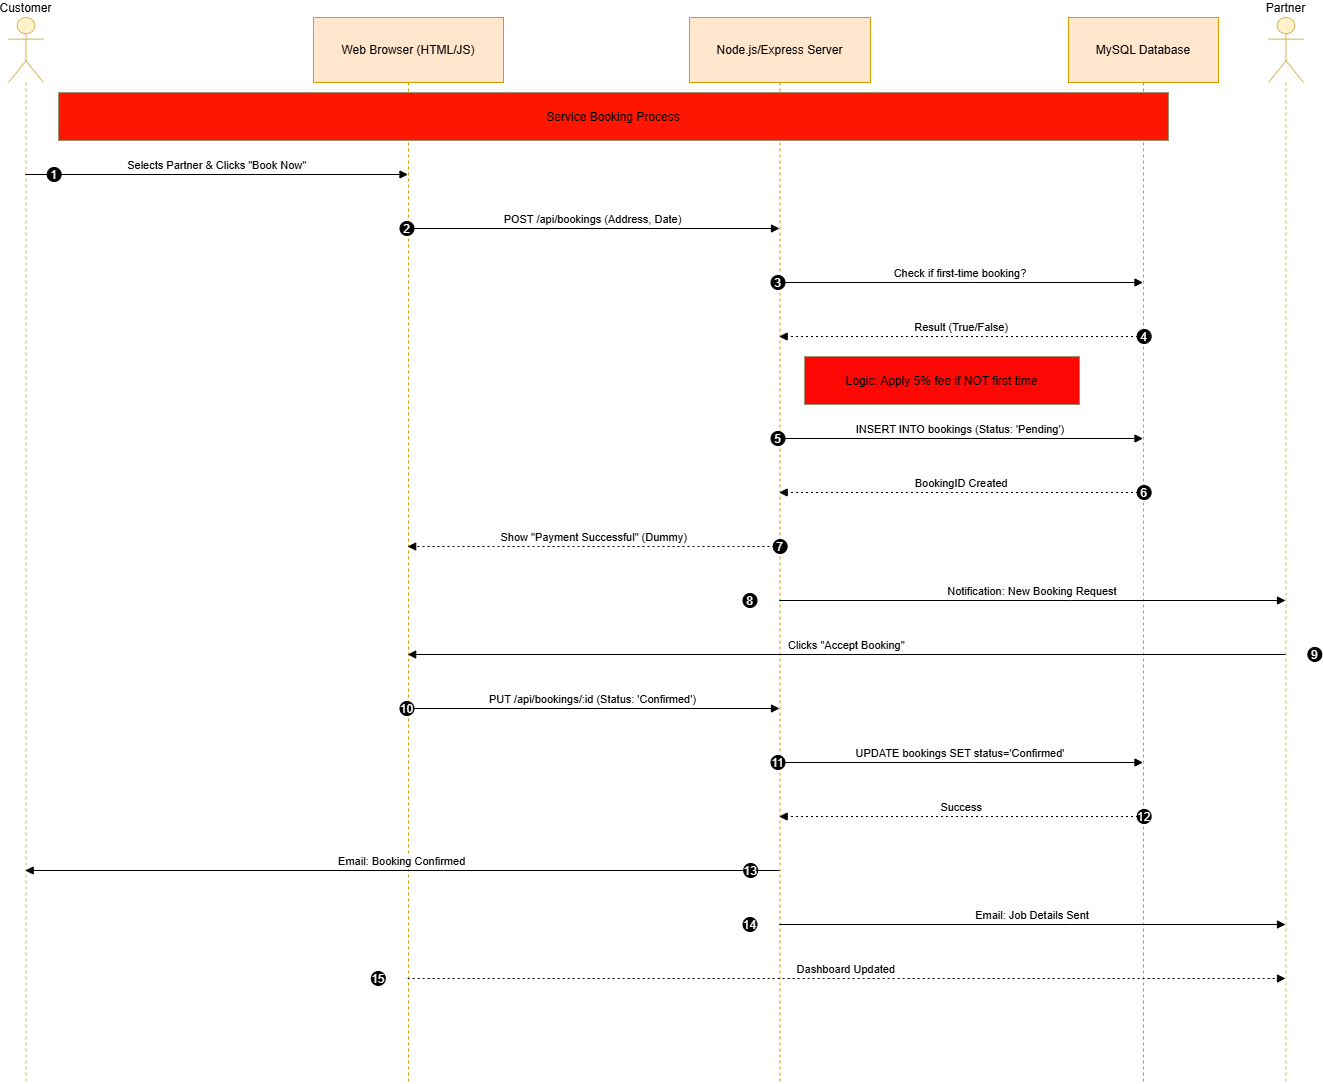

The diagram above was exported from draw.io. Its source (the exported page's mxGraphModel, read from the mxfile embedded in the PNG):
<mxGraphModel dx="1389" dy="835" grid="1" gridSize="10" guides="1" tooltips="1" connect="1" arrows="1" fold="1" page="1" pageScale="1" pageWidth="850" pageHeight="1100" math="0" shadow="0">
  <root>
    <mxCell id="0" />
    <mxCell id="1" parent="0" />
    <mxCell id="4EUhTJsNZ0rEG7sMaPJx-1" value="Customer" style="shape=umlLifeline;perimeter=lifelinePerimeter;whiteSpace=wrap;container=1;dropTarget=0;collapsible=0;recursiveResize=0;outlineConnect=0;portConstraint=eastwest;newEdgeStyle={&quot;edgeStyle&quot;:&quot;elbowEdgeStyle&quot;,&quot;elbow&quot;:&quot;vertical&quot;,&quot;curved&quot;:0,&quot;rounded&quot;:0};participant=umlActor;verticalAlign=bottom;labelPosition=center;verticalLabelPosition=top;align=center;size=65;fillColor=#fff2cc;strokeColor=#d6b656;" parent="1" vertex="1">
      <mxGeometry x="20" y="20" width="35" height="1066" as="geometry" />
    </mxCell>
    <mxCell id="4EUhTJsNZ0rEG7sMaPJx-2" value="Web Browser (HTML/JS)" style="shape=umlLifeline;perimeter=lifelinePerimeter;whiteSpace=wrap;container=1;dropTarget=0;collapsible=0;recursiveResize=0;outlineConnect=0;portConstraint=eastwest;newEdgeStyle={&quot;edgeStyle&quot;:&quot;elbowEdgeStyle&quot;,&quot;elbow&quot;:&quot;vertical&quot;,&quot;curved&quot;:0,&quot;rounded&quot;:0};size=65;fillColor=#ffe6cc;strokeColor=#d79b00;" parent="1" vertex="1">
      <mxGeometry x="325" y="20" width="190" height="1066" as="geometry" />
    </mxCell>
    <mxCell id="4EUhTJsNZ0rEG7sMaPJx-3" value="Node.js/Express Server" style="shape=umlLifeline;perimeter=lifelinePerimeter;whiteSpace=wrap;container=1;dropTarget=0;collapsible=0;recursiveResize=0;outlineConnect=0;portConstraint=eastwest;newEdgeStyle={&quot;edgeStyle&quot;:&quot;elbowEdgeStyle&quot;,&quot;elbow&quot;:&quot;vertical&quot;,&quot;curved&quot;:0,&quot;rounded&quot;:0};size=65;fillColor=#ffe6cc;strokeColor=#d79b00;" parent="1" vertex="1">
      <mxGeometry x="701" y="20" width="181" height="1066" as="geometry" />
    </mxCell>
    <mxCell id="4EUhTJsNZ0rEG7sMaPJx-4" value="MySQL Database" style="shape=umlLifeline;perimeter=lifelinePerimeter;whiteSpace=wrap;container=1;dropTarget=0;collapsible=0;recursiveResize=0;outlineConnect=0;portConstraint=eastwest;newEdgeStyle={&quot;edgeStyle&quot;:&quot;elbowEdgeStyle&quot;,&quot;elbow&quot;:&quot;vertical&quot;,&quot;curved&quot;:0,&quot;rounded&quot;:0};size=65;fillColor=#ffe6cc;strokeColor=#d79b00;" parent="1" vertex="1">
      <mxGeometry x="1080" y="20" width="150" height="1066" as="geometry" />
    </mxCell>
    <mxCell id="4EUhTJsNZ0rEG7sMaPJx-5" value="Partner" style="shape=umlLifeline;perimeter=lifelinePerimeter;whiteSpace=wrap;container=1;dropTarget=0;collapsible=0;recursiveResize=0;outlineConnect=0;portConstraint=eastwest;newEdgeStyle={&quot;edgeStyle&quot;:&quot;elbowEdgeStyle&quot;,&quot;elbow&quot;:&quot;vertical&quot;,&quot;curved&quot;:0,&quot;rounded&quot;:0};participant=umlActor;verticalAlign=bottom;labelPosition=center;verticalLabelPosition=top;align=center;size=65;fillColor=#fff2cc;strokeColor=#d6b656;" parent="1" vertex="1">
      <mxGeometry x="1280" y="20" width="35" height="1066" as="geometry" />
    </mxCell>
    <mxCell id="4EUhTJsNZ0rEG7sMaPJx-6" value="Selects Partner &amp; Clicks &quot;Book Now&quot;" style="verticalAlign=bottom;edgeStyle=elbowEdgeStyle;elbow=vertical;curved=0;rounded=0;endArrow=block;" parent="1" source="4EUhTJsNZ0rEG7sMaPJx-1" target="4EUhTJsNZ0rEG7sMaPJx-2" edge="1">
      <mxGeometry relative="1" as="geometry">
        <Array as="points">
          <mxPoint x="266" y="177" />
        </Array>
      </mxGeometry>
    </mxCell>
    <mxCell id="4EUhTJsNZ0rEG7sMaPJx-7" value="1" style="ellipse;aspect=fixed;fillColor=#000000;align=center;fontColor=#FFFFFF;" parent="4EUhTJsNZ0rEG7sMaPJx-6" vertex="1">
      <mxGeometry width="14" height="14" relative="1" as="geometry">
        <mxPoint x="-170" y="-7" as="offset" />
      </mxGeometry>
    </mxCell>
    <mxCell id="4EUhTJsNZ0rEG7sMaPJx-8" value="POST /api/bookings (Address, Date)" style="verticalAlign=bottom;edgeStyle=elbowEdgeStyle;elbow=vertical;curved=0;rounded=0;endArrow=block;" parent="1" source="4EUhTJsNZ0rEG7sMaPJx-2" target="4EUhTJsNZ0rEG7sMaPJx-3" edge="1">
      <mxGeometry relative="1" as="geometry">
        <Array as="points">
          <mxPoint x="614" y="231" />
        </Array>
      </mxGeometry>
    </mxCell>
    <mxCell id="4EUhTJsNZ0rEG7sMaPJx-9" value="2" style="ellipse;aspect=fixed;fillColor=#000000;align=center;fontColor=#FFFFFF;" parent="4EUhTJsNZ0rEG7sMaPJx-8" vertex="1">
      <mxGeometry width="14" height="14" relative="1" as="geometry">
        <mxPoint x="-193" y="-7" as="offset" />
      </mxGeometry>
    </mxCell>
    <mxCell id="4EUhTJsNZ0rEG7sMaPJx-10" value="Check if first-time booking?" style="verticalAlign=bottom;edgeStyle=elbowEdgeStyle;elbow=vertical;curved=0;rounded=0;endArrow=block;" parent="1" source="4EUhTJsNZ0rEG7sMaPJx-3" target="4EUhTJsNZ0rEG7sMaPJx-4" edge="1">
      <mxGeometry relative="1" as="geometry">
        <Array as="points">
          <mxPoint x="982" y="285" />
        </Array>
      </mxGeometry>
    </mxCell>
    <mxCell id="4EUhTJsNZ0rEG7sMaPJx-11" value="3" style="ellipse;aspect=fixed;fillColor=#000000;align=center;fontColor=#FFFFFF;" parent="4EUhTJsNZ0rEG7sMaPJx-10" vertex="1">
      <mxGeometry width="14" height="14" relative="1" as="geometry">
        <mxPoint x="-189.5" y="-7" as="offset" />
      </mxGeometry>
    </mxCell>
    <mxCell id="4EUhTJsNZ0rEG7sMaPJx-12" value="Result (True/False)" style="verticalAlign=bottom;edgeStyle=elbowEdgeStyle;elbow=vertical;curved=0;rounded=0;dashed=1;dashPattern=2 3;endArrow=block;" parent="1" source="4EUhTJsNZ0rEG7sMaPJx-4" target="4EUhTJsNZ0rEG7sMaPJx-3" edge="1">
      <mxGeometry relative="1" as="geometry">
        <Array as="points">
          <mxPoint x="985" y="339" />
        </Array>
      </mxGeometry>
    </mxCell>
    <mxCell id="4EUhTJsNZ0rEG7sMaPJx-13" value="4" style="ellipse;aspect=fixed;fillColor=#000000;align=center;fontColor=#FFFFFF;" parent="4EUhTJsNZ0rEG7sMaPJx-12" vertex="1">
      <mxGeometry width="14" height="14" relative="1" as="geometry">
        <mxPoint x="175.5" y="-7" as="offset" />
      </mxGeometry>
    </mxCell>
    <mxCell id="4EUhTJsNZ0rEG7sMaPJx-14" value="INSERT INTO bookings (Status: 'Pending')" style="verticalAlign=bottom;edgeStyle=elbowEdgeStyle;elbow=vertical;curved=0;rounded=0;endArrow=block;" parent="1" source="4EUhTJsNZ0rEG7sMaPJx-3" target="4EUhTJsNZ0rEG7sMaPJx-4" edge="1">
      <mxGeometry relative="1" as="geometry">
        <Array as="points">
          <mxPoint x="982" y="441" />
        </Array>
      </mxGeometry>
    </mxCell>
    <mxCell id="4EUhTJsNZ0rEG7sMaPJx-15" value="5" style="ellipse;aspect=fixed;fillColor=#000000;align=center;fontColor=#FFFFFF;" parent="4EUhTJsNZ0rEG7sMaPJx-14" vertex="1">
      <mxGeometry width="14" height="14" relative="1" as="geometry">
        <mxPoint x="-189.5" y="-7" as="offset" />
      </mxGeometry>
    </mxCell>
    <mxCell id="4EUhTJsNZ0rEG7sMaPJx-16" value="BookingID Created" style="verticalAlign=bottom;edgeStyle=elbowEdgeStyle;elbow=vertical;curved=0;rounded=0;dashed=1;dashPattern=2 3;endArrow=block;" parent="1" source="4EUhTJsNZ0rEG7sMaPJx-4" target="4EUhTJsNZ0rEG7sMaPJx-3" edge="1">
      <mxGeometry relative="1" as="geometry">
        <Array as="points">
          <mxPoint x="985" y="495" />
        </Array>
      </mxGeometry>
    </mxCell>
    <mxCell id="4EUhTJsNZ0rEG7sMaPJx-17" value="6" style="ellipse;aspect=fixed;fillColor=#000000;align=center;fontColor=#FFFFFF;" parent="4EUhTJsNZ0rEG7sMaPJx-16" vertex="1">
      <mxGeometry width="14" height="14" relative="1" as="geometry">
        <mxPoint x="175.5" y="-7" as="offset" />
      </mxGeometry>
    </mxCell>
    <mxCell id="4EUhTJsNZ0rEG7sMaPJx-18" value="Show &quot;Payment Successful&quot; (Dummy)" style="verticalAlign=bottom;edgeStyle=elbowEdgeStyle;elbow=vertical;curved=0;rounded=0;dashed=1;dashPattern=2 3;endArrow=block;" parent="1" source="4EUhTJsNZ0rEG7sMaPJx-3" target="4EUhTJsNZ0rEG7sMaPJx-2" edge="1">
      <mxGeometry relative="1" as="geometry">
        <Array as="points">
          <mxPoint x="617" y="549" />
        </Array>
      </mxGeometry>
    </mxCell>
    <mxCell id="4EUhTJsNZ0rEG7sMaPJx-19" value="7" style="ellipse;aspect=fixed;fillColor=#000000;align=center;fontColor=#FFFFFF;" parent="4EUhTJsNZ0rEG7sMaPJx-18" vertex="1">
      <mxGeometry width="14" height="14" relative="1" as="geometry">
        <mxPoint x="179" y="-7" as="offset" />
      </mxGeometry>
    </mxCell>
    <mxCell id="4EUhTJsNZ0rEG7sMaPJx-20" value="Notification: New Booking Request" style="verticalAlign=bottom;edgeStyle=elbowEdgeStyle;elbow=vertical;curved=0;rounded=0;endArrow=block;" parent="1" source="4EUhTJsNZ0rEG7sMaPJx-3" target="4EUhTJsNZ0rEG7sMaPJx-5" edge="1">
      <mxGeometry relative="1" as="geometry">
        <Array as="points">
          <mxPoint x="1082" y="603" />
        </Array>
      </mxGeometry>
    </mxCell>
    <mxCell id="4EUhTJsNZ0rEG7sMaPJx-21" value="8" style="ellipse;aspect=fixed;fillColor=#000000;align=center;fontColor=#FFFFFF;" parent="4EUhTJsNZ0rEG7sMaPJx-20" vertex="1">
      <mxGeometry width="14" height="14" relative="1" as="geometry">
        <mxPoint x="-289.5" y="-7" as="offset" />
      </mxGeometry>
    </mxCell>
    <mxCell id="4EUhTJsNZ0rEG7sMaPJx-22" value="Clicks &quot;Accept Booking&quot;" style="verticalAlign=bottom;edgeStyle=elbowEdgeStyle;elbow=vertical;curved=0;rounded=0;endArrow=block;" parent="1" source="4EUhTJsNZ0rEG7sMaPJx-5" target="4EUhTJsNZ0rEG7sMaPJx-2" edge="1">
      <mxGeometry relative="1" as="geometry">
        <Array as="points">
          <mxPoint x="899" y="657" />
        </Array>
      </mxGeometry>
    </mxCell>
    <mxCell id="4EUhTJsNZ0rEG7sMaPJx-23" value="9" style="ellipse;aspect=fixed;fillColor=#000000;align=center;fontColor=#FFFFFF;" parent="4EUhTJsNZ0rEG7sMaPJx-22" vertex="1">
      <mxGeometry width="14" height="14" relative="1" as="geometry">
        <mxPoint x="461" y="-7" as="offset" />
      </mxGeometry>
    </mxCell>
    <mxCell id="4EUhTJsNZ0rEG7sMaPJx-24" value="PUT /api/bookings/:id (Status: 'Confirmed')" style="verticalAlign=bottom;edgeStyle=elbowEdgeStyle;elbow=vertical;curved=0;rounded=0;endArrow=block;" parent="1" source="4EUhTJsNZ0rEG7sMaPJx-2" target="4EUhTJsNZ0rEG7sMaPJx-3" edge="1">
      <mxGeometry relative="1" as="geometry">
        <Array as="points">
          <mxPoint x="614" y="711" />
        </Array>
      </mxGeometry>
    </mxCell>
    <mxCell id="4EUhTJsNZ0rEG7sMaPJx-25" value="10" style="ellipse;aspect=fixed;fillColor=#000000;align=center;fontColor=#FFFFFF;" parent="4EUhTJsNZ0rEG7sMaPJx-24" vertex="1">
      <mxGeometry width="14" height="14" relative="1" as="geometry">
        <mxPoint x="-193" y="-7" as="offset" />
      </mxGeometry>
    </mxCell>
    <mxCell id="4EUhTJsNZ0rEG7sMaPJx-26" value="UPDATE bookings SET status='Confirmed'" style="verticalAlign=bottom;edgeStyle=elbowEdgeStyle;elbow=vertical;curved=0;rounded=0;endArrow=block;" parent="1" source="4EUhTJsNZ0rEG7sMaPJx-3" target="4EUhTJsNZ0rEG7sMaPJx-4" edge="1">
      <mxGeometry relative="1" as="geometry">
        <Array as="points">
          <mxPoint x="982" y="765" />
        </Array>
      </mxGeometry>
    </mxCell>
    <mxCell id="4EUhTJsNZ0rEG7sMaPJx-27" value="11" style="ellipse;aspect=fixed;fillColor=#000000;align=center;fontColor=#FFFFFF;" parent="4EUhTJsNZ0rEG7sMaPJx-26" vertex="1">
      <mxGeometry width="14" height="14" relative="1" as="geometry">
        <mxPoint x="-189.5" y="-7" as="offset" />
      </mxGeometry>
    </mxCell>
    <mxCell id="4EUhTJsNZ0rEG7sMaPJx-28" value="Success" style="verticalAlign=bottom;edgeStyle=elbowEdgeStyle;elbow=vertical;curved=0;rounded=0;dashed=1;dashPattern=2 3;endArrow=block;" parent="1" source="4EUhTJsNZ0rEG7sMaPJx-4" target="4EUhTJsNZ0rEG7sMaPJx-3" edge="1">
      <mxGeometry relative="1" as="geometry">
        <Array as="points">
          <mxPoint x="985" y="819" />
        </Array>
      </mxGeometry>
    </mxCell>
    <mxCell id="4EUhTJsNZ0rEG7sMaPJx-29" value="12" style="ellipse;aspect=fixed;fillColor=#000000;align=center;fontColor=#FFFFFF;" parent="4EUhTJsNZ0rEG7sMaPJx-28" vertex="1">
      <mxGeometry width="14" height="14" relative="1" as="geometry">
        <mxPoint x="175.5" y="-7" as="offset" />
      </mxGeometry>
    </mxCell>
    <mxCell id="4EUhTJsNZ0rEG7sMaPJx-30" value="Email: Booking Confirmed" style="verticalAlign=bottom;edgeStyle=elbowEdgeStyle;elbow=vertical;curved=0;rounded=0;endArrow=block;" parent="1" source="4EUhTJsNZ0rEG7sMaPJx-3" target="4EUhTJsNZ0rEG7sMaPJx-1" edge="1">
      <mxGeometry relative="1" as="geometry">
        <Array as="points">
          <mxPoint x="455" y="873" />
        </Array>
      </mxGeometry>
    </mxCell>
    <mxCell id="4EUhTJsNZ0rEG7sMaPJx-31" value="13" style="ellipse;aspect=fixed;fillColor=#000000;align=center;fontColor=#FFFFFF;" parent="4EUhTJsNZ0rEG7sMaPJx-30" vertex="1">
      <mxGeometry width="14" height="14" relative="1" as="geometry">
        <mxPoint x="341.5" y="-7" as="offset" />
      </mxGeometry>
    </mxCell>
    <mxCell id="4EUhTJsNZ0rEG7sMaPJx-32" value="Email: Job Details Sent" style="verticalAlign=bottom;edgeStyle=elbowEdgeStyle;elbow=vertical;curved=0;rounded=0;endArrow=block;" parent="1" source="4EUhTJsNZ0rEG7sMaPJx-3" target="4EUhTJsNZ0rEG7sMaPJx-5" edge="1">
      <mxGeometry relative="1" as="geometry">
        <Array as="points">
          <mxPoint x="1082" y="927" />
        </Array>
      </mxGeometry>
    </mxCell>
    <mxCell id="4EUhTJsNZ0rEG7sMaPJx-33" value="14" style="ellipse;aspect=fixed;fillColor=#000000;align=center;fontColor=#FFFFFF;" parent="4EUhTJsNZ0rEG7sMaPJx-32" vertex="1">
      <mxGeometry width="14" height="14" relative="1" as="geometry">
        <mxPoint x="-289.5" y="-7" as="offset" />
      </mxGeometry>
    </mxCell>
    <mxCell id="4EUhTJsNZ0rEG7sMaPJx-34" value="Dashboard Updated" style="verticalAlign=bottom;edgeStyle=elbowEdgeStyle;elbow=vertical;curved=0;rounded=0;dashed=1;dashPattern=2 3;endArrow=block;" parent="1" source="4EUhTJsNZ0rEG7sMaPJx-2" target="4EUhTJsNZ0rEG7sMaPJx-5" edge="1">
      <mxGeometry relative="1" as="geometry">
        <Array as="points">
          <mxPoint x="896" y="981" />
        </Array>
      </mxGeometry>
    </mxCell>
    <mxCell id="4EUhTJsNZ0rEG7sMaPJx-35" value="15" style="ellipse;aspect=fixed;fillColor=#000000;align=center;fontColor=#FFFFFF;" parent="4EUhTJsNZ0rEG7sMaPJx-34" vertex="1">
      <mxGeometry width="14" height="14" relative="1" as="geometry">
        <mxPoint x="-475" y="-7" as="offset" />
      </mxGeometry>
    </mxCell>
    <mxCell id="4EUhTJsNZ0rEG7sMaPJx-36" value="Service Booking Process" style="fillColor=#FF1600;strokeColor=#9E916F;" parent="1" vertex="1">
      <mxGeometry x="70" y="95" width="1110" height="48" as="geometry" />
    </mxCell>
    <mxCell id="4EUhTJsNZ0rEG7sMaPJx-37" value="Logic: Apply 5% fee if NOT first time" style="fillColor=#FF0705;strokeColor=#9E916F;" parent="1" vertex="1">
      <mxGeometry x="816" y="359" width="275" height="48" as="geometry" />
    </mxCell>
  </root>
</mxGraphModel>